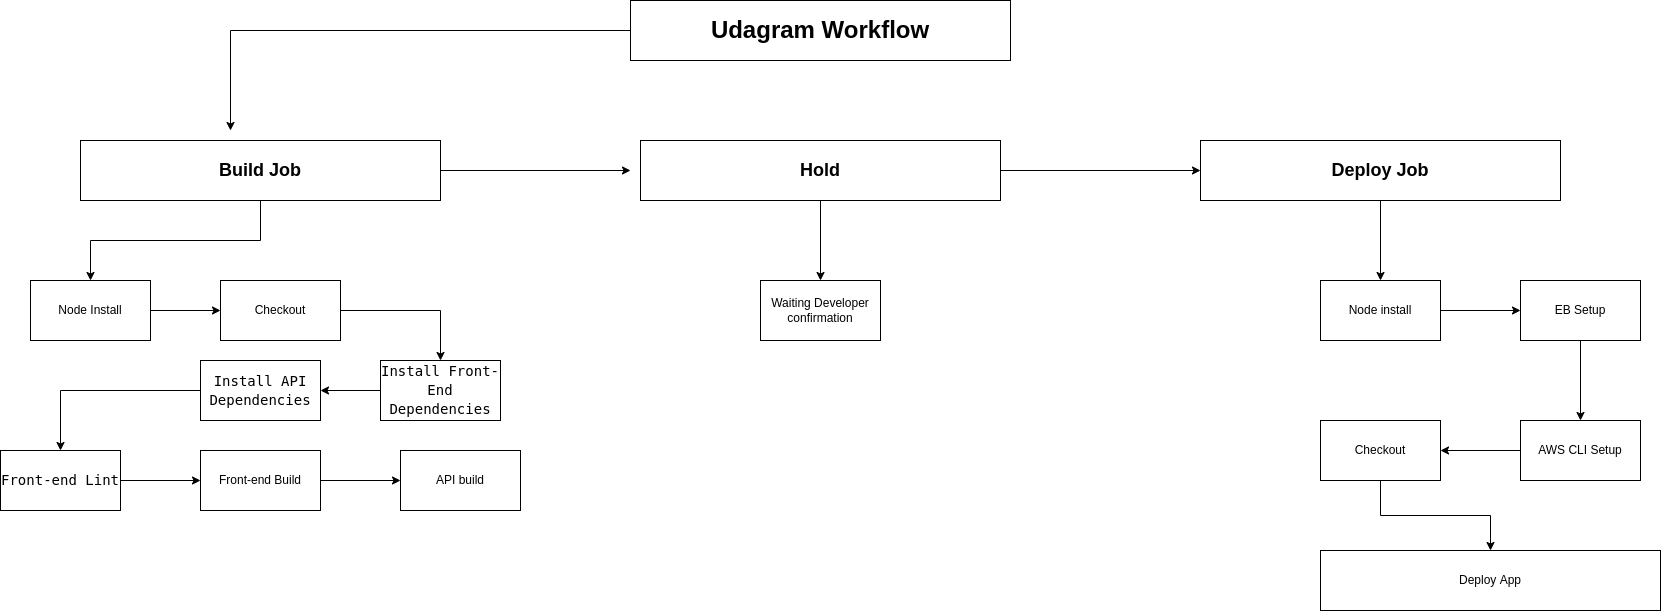

The diagram above was exported from draw.io. Its source (the exported page's mxGraphModel, read from the mxfile embedded in the PNG):
<mxGraphModel dx="3122" dy="805" grid="1" gridSize="10" guides="1" tooltips="1" connect="1" arrows="1" fold="1" page="1" pageScale="1" pageWidth="850" pageHeight="1100" math="0" shadow="0">
  <root>
    <mxCell id="0" />
    <mxCell id="1" parent="0" />
    <mxCell id="w29vYbsVyq8lFZ-fINrk-38" style="edgeStyle=orthogonalEdgeStyle;rounded=0;orthogonalLoop=1;jettySize=auto;html=1;exitX=0;exitY=0.5;exitDx=0;exitDy=0;fontSize=18;fontColor=#000000;" edge="1" parent="1" source="w29vYbsVyq8lFZ-fINrk-1">
      <mxGeometry relative="1" as="geometry">
        <mxPoint x="-960" y="220" as="targetPoint" />
      </mxGeometry>
    </mxCell>
    <mxCell id="w29vYbsVyq8lFZ-fINrk-1" value="&lt;font style=&quot;font-size: 24px;&quot;&gt;&lt;b style=&quot;&quot;&gt;Udagram Workflow&lt;/b&gt;&lt;/font&gt;" style="rounded=0;whiteSpace=wrap;html=1;" vertex="1" parent="1">
      <mxGeometry x="-560" y="90" width="380" height="60" as="geometry" />
    </mxCell>
    <mxCell id="w29vYbsVyq8lFZ-fINrk-7" value="" style="edgeStyle=orthogonalEdgeStyle;rounded=0;orthogonalLoop=1;jettySize=auto;html=1;fontSize=24;" edge="1" parent="1" source="w29vYbsVyq8lFZ-fINrk-2">
      <mxGeometry relative="1" as="geometry">
        <mxPoint x="10" y="260" as="targetPoint" />
      </mxGeometry>
    </mxCell>
    <mxCell id="w29vYbsVyq8lFZ-fINrk-27" value="" style="edgeStyle=orthogonalEdgeStyle;rounded=0;orthogonalLoop=1;jettySize=auto;html=1;fontSize=18;fontColor=#000000;" edge="1" parent="1" source="w29vYbsVyq8lFZ-fINrk-2" target="w29vYbsVyq8lFZ-fINrk-26">
      <mxGeometry relative="1" as="geometry" />
    </mxCell>
    <mxCell id="w29vYbsVyq8lFZ-fINrk-2" value="&lt;font style=&quot;font-size: 18px;&quot;&gt;&lt;b&gt;Hold&lt;/b&gt;&lt;/font&gt;" style="whiteSpace=wrap;html=1;rounded=0;" vertex="1" parent="1">
      <mxGeometry x="-550" y="230" width="360" height="60" as="geometry" />
    </mxCell>
    <mxCell id="w29vYbsVyq8lFZ-fINrk-29" value="" style="edgeStyle=orthogonalEdgeStyle;rounded=0;orthogonalLoop=1;jettySize=auto;html=1;fontSize=18;fontColor=#000000;" edge="1" parent="1" source="w29vYbsVyq8lFZ-fINrk-9" target="w29vYbsVyq8lFZ-fINrk-28">
      <mxGeometry relative="1" as="geometry" />
    </mxCell>
    <mxCell id="w29vYbsVyq8lFZ-fINrk-9" value="&lt;b&gt;&lt;font style=&quot;font-size: 18px;&quot;&gt;Deploy Job&lt;/font&gt;&lt;/b&gt;" style="whiteSpace=wrap;html=1;rounded=0;" vertex="1" parent="1">
      <mxGeometry x="10" y="230" width="360" height="60" as="geometry" />
    </mxCell>
    <mxCell id="w29vYbsVyq8lFZ-fINrk-11" style="edgeStyle=orthogonalEdgeStyle;rounded=0;orthogonalLoop=1;jettySize=auto;html=1;fontSize=24;" edge="1" parent="1" source="w29vYbsVyq8lFZ-fINrk-10">
      <mxGeometry relative="1" as="geometry">
        <mxPoint x="-560" y="260" as="targetPoint" />
      </mxGeometry>
    </mxCell>
    <mxCell id="w29vYbsVyq8lFZ-fINrk-13" value="" style="edgeStyle=orthogonalEdgeStyle;rounded=0;orthogonalLoop=1;jettySize=auto;html=1;fontSize=18;" edge="1" parent="1" source="w29vYbsVyq8lFZ-fINrk-10" target="w29vYbsVyq8lFZ-fINrk-12">
      <mxGeometry relative="1" as="geometry" />
    </mxCell>
    <mxCell id="w29vYbsVyq8lFZ-fINrk-10" value="&lt;font style=&quot;font-size: 18px;&quot;&gt;&lt;b&gt;Build Job&lt;/b&gt;&lt;/font&gt;" style="whiteSpace=wrap;html=1;rounded=0;" vertex="1" parent="1">
      <mxGeometry x="-1110" y="230" width="360" height="60" as="geometry" />
    </mxCell>
    <mxCell id="w29vYbsVyq8lFZ-fINrk-15" value="" style="edgeStyle=orthogonalEdgeStyle;rounded=0;orthogonalLoop=1;jettySize=auto;html=1;fontSize=18;" edge="1" parent="1" source="w29vYbsVyq8lFZ-fINrk-12" target="w29vYbsVyq8lFZ-fINrk-14">
      <mxGeometry relative="1" as="geometry" />
    </mxCell>
    <mxCell id="w29vYbsVyq8lFZ-fINrk-12" value="Node Install" style="whiteSpace=wrap;html=1;rounded=0;" vertex="1" parent="1">
      <mxGeometry x="-1160" y="370" width="120" height="60" as="geometry" />
    </mxCell>
    <mxCell id="w29vYbsVyq8lFZ-fINrk-17" value="" style="edgeStyle=orthogonalEdgeStyle;rounded=0;orthogonalLoop=1;jettySize=auto;html=1;fontSize=18;" edge="1" parent="1" source="w29vYbsVyq8lFZ-fINrk-14" target="w29vYbsVyq8lFZ-fINrk-16">
      <mxGeometry relative="1" as="geometry" />
    </mxCell>
    <mxCell id="w29vYbsVyq8lFZ-fINrk-14" value="Checkout" style="whiteSpace=wrap;html=1;rounded=0;" vertex="1" parent="1">
      <mxGeometry x="-970" y="370" width="120" height="60" as="geometry" />
    </mxCell>
    <mxCell id="w29vYbsVyq8lFZ-fINrk-19" value="" style="edgeStyle=orthogonalEdgeStyle;rounded=0;orthogonalLoop=1;jettySize=auto;html=1;fontSize=18;fontColor=#000000;" edge="1" parent="1" source="w29vYbsVyq8lFZ-fINrk-16" target="w29vYbsVyq8lFZ-fINrk-18">
      <mxGeometry relative="1" as="geometry" />
    </mxCell>
    <mxCell id="w29vYbsVyq8lFZ-fINrk-16" value="&lt;div style=&quot;font-family: &amp;quot;Droid Sans Mono&amp;quot;, &amp;quot;monospace&amp;quot;, monospace; font-size: 14px; line-height: 19px;&quot;&gt;&lt;span style=&quot;background-color: rgb(255, 255, 255);&quot;&gt;Install Front-End Dependencies&lt;/span&gt;&lt;/div&gt;" style="whiteSpace=wrap;html=1;rounded=0;" vertex="1" parent="1">
      <mxGeometry x="-810" y="450" width="120" height="60" as="geometry" />
    </mxCell>
    <mxCell id="w29vYbsVyq8lFZ-fINrk-21" value="" style="edgeStyle=orthogonalEdgeStyle;rounded=0;orthogonalLoop=1;jettySize=auto;html=1;fontSize=18;fontColor=#000000;" edge="1" parent="1" source="w29vYbsVyq8lFZ-fINrk-18" target="w29vYbsVyq8lFZ-fINrk-20">
      <mxGeometry relative="1" as="geometry" />
    </mxCell>
    <mxCell id="w29vYbsVyq8lFZ-fINrk-18" value="&lt;div style=&quot;font-family: &amp;quot;Droid Sans Mono&amp;quot;, &amp;quot;monospace&amp;quot;, monospace; font-size: 14px; line-height: 19px;&quot;&gt;&lt;div style=&quot;line-height: 19px;&quot;&gt;&lt;span style=&quot;background-color: rgb(255, 255, 255);&quot;&gt;Install API Dependencies&lt;/span&gt;&lt;/div&gt;&lt;/div&gt;" style="whiteSpace=wrap;html=1;rounded=0;" vertex="1" parent="1">
      <mxGeometry x="-990" y="450" width="120" height="60" as="geometry" />
    </mxCell>
    <mxCell id="w29vYbsVyq8lFZ-fINrk-23" value="" style="edgeStyle=orthogonalEdgeStyle;rounded=0;orthogonalLoop=1;jettySize=auto;html=1;fontSize=18;fontColor=#000000;" edge="1" parent="1" source="w29vYbsVyq8lFZ-fINrk-20" target="w29vYbsVyq8lFZ-fINrk-22">
      <mxGeometry relative="1" as="geometry" />
    </mxCell>
    <mxCell id="w29vYbsVyq8lFZ-fINrk-20" value="&lt;div style=&quot;font-family: &amp;quot;Droid Sans Mono&amp;quot;, &amp;quot;monospace&amp;quot;, monospace; font-size: 14px; line-height: 19px;&quot;&gt;&lt;div style=&quot;line-height: 19px;&quot;&gt;&lt;span style=&quot;background-color: rgb(255, 255, 255);&quot;&gt;Front-end Lint&lt;/span&gt;&lt;/div&gt;&lt;/div&gt;" style="whiteSpace=wrap;html=1;rounded=0;" vertex="1" parent="1">
      <mxGeometry x="-1190" y="540" width="120" height="60" as="geometry" />
    </mxCell>
    <mxCell id="w29vYbsVyq8lFZ-fINrk-25" value="" style="edgeStyle=orthogonalEdgeStyle;rounded=0;orthogonalLoop=1;jettySize=auto;html=1;fontSize=18;fontColor=#000000;" edge="1" parent="1" source="w29vYbsVyq8lFZ-fINrk-22" target="w29vYbsVyq8lFZ-fINrk-24">
      <mxGeometry relative="1" as="geometry" />
    </mxCell>
    <mxCell id="w29vYbsVyq8lFZ-fINrk-22" value="Front-end Build" style="whiteSpace=wrap;html=1;rounded=0;" vertex="1" parent="1">
      <mxGeometry x="-990" y="540" width="120" height="60" as="geometry" />
    </mxCell>
    <mxCell id="w29vYbsVyq8lFZ-fINrk-24" value="API build" style="whiteSpace=wrap;html=1;rounded=0;" vertex="1" parent="1">
      <mxGeometry x="-790" y="540" width="120" height="60" as="geometry" />
    </mxCell>
    <mxCell id="w29vYbsVyq8lFZ-fINrk-26" value="Waiting Developer confirmation" style="whiteSpace=wrap;html=1;rounded=0;" vertex="1" parent="1">
      <mxGeometry x="-430" y="370" width="120" height="60" as="geometry" />
    </mxCell>
    <mxCell id="w29vYbsVyq8lFZ-fINrk-31" value="" style="edgeStyle=orthogonalEdgeStyle;rounded=0;orthogonalLoop=1;jettySize=auto;html=1;fontSize=18;fontColor=#000000;" edge="1" parent="1" source="w29vYbsVyq8lFZ-fINrk-28" target="w29vYbsVyq8lFZ-fINrk-30">
      <mxGeometry relative="1" as="geometry" />
    </mxCell>
    <mxCell id="w29vYbsVyq8lFZ-fINrk-28" value="Node install" style="whiteSpace=wrap;html=1;rounded=0;" vertex="1" parent="1">
      <mxGeometry x="130" y="370" width="120" height="60" as="geometry" />
    </mxCell>
    <mxCell id="w29vYbsVyq8lFZ-fINrk-33" value="" style="edgeStyle=orthogonalEdgeStyle;rounded=0;orthogonalLoop=1;jettySize=auto;html=1;fontSize=18;fontColor=#000000;" edge="1" parent="1" source="w29vYbsVyq8lFZ-fINrk-30" target="w29vYbsVyq8lFZ-fINrk-32">
      <mxGeometry relative="1" as="geometry" />
    </mxCell>
    <mxCell id="w29vYbsVyq8lFZ-fINrk-30" value="EB Setup" style="whiteSpace=wrap;html=1;rounded=0;" vertex="1" parent="1">
      <mxGeometry x="330" y="370" width="120" height="60" as="geometry" />
    </mxCell>
    <mxCell id="w29vYbsVyq8lFZ-fINrk-35" value="" style="edgeStyle=orthogonalEdgeStyle;rounded=0;orthogonalLoop=1;jettySize=auto;html=1;fontSize=18;fontColor=#000000;" edge="1" parent="1" source="w29vYbsVyq8lFZ-fINrk-32" target="w29vYbsVyq8lFZ-fINrk-34">
      <mxGeometry relative="1" as="geometry" />
    </mxCell>
    <mxCell id="w29vYbsVyq8lFZ-fINrk-32" value="AWS CLI Setup" style="whiteSpace=wrap;html=1;rounded=0;" vertex="1" parent="1">
      <mxGeometry x="330" y="510" width="120" height="60" as="geometry" />
    </mxCell>
    <mxCell id="w29vYbsVyq8lFZ-fINrk-37" value="" style="edgeStyle=orthogonalEdgeStyle;rounded=0;orthogonalLoop=1;jettySize=auto;html=1;fontSize=18;fontColor=#000000;" edge="1" parent="1" source="w29vYbsVyq8lFZ-fINrk-34" target="w29vYbsVyq8lFZ-fINrk-36">
      <mxGeometry relative="1" as="geometry" />
    </mxCell>
    <mxCell id="w29vYbsVyq8lFZ-fINrk-34" value="Checkout" style="whiteSpace=wrap;html=1;rounded=0;" vertex="1" parent="1">
      <mxGeometry x="130" y="510" width="120" height="60" as="geometry" />
    </mxCell>
    <mxCell id="w29vYbsVyq8lFZ-fINrk-36" value="Deploy App" style="whiteSpace=wrap;html=1;rounded=0;" vertex="1" parent="1">
      <mxGeometry x="130" y="640" width="340" height="60" as="geometry" />
    </mxCell>
  </root>
</mxGraphModel>